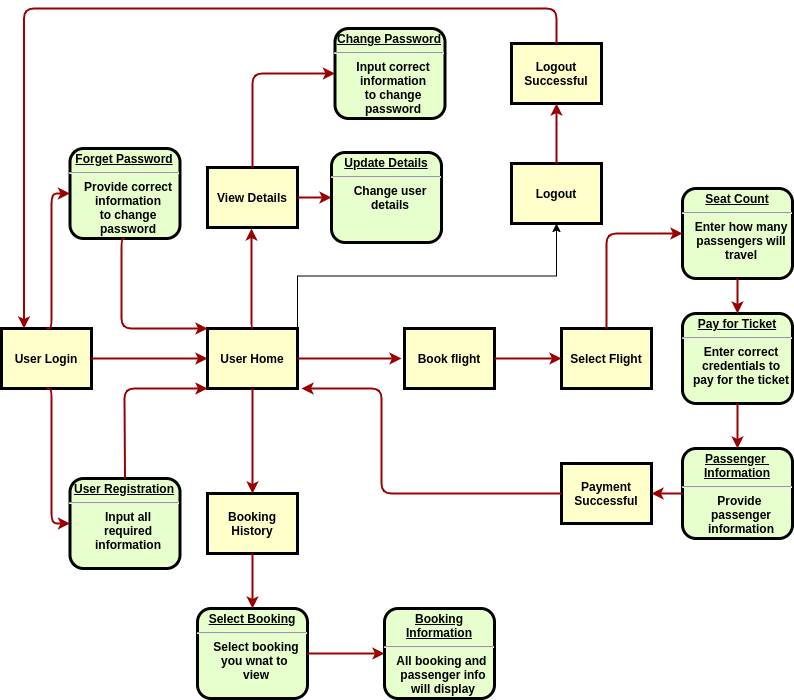

The diagram above was exported from draw.io. Its source (the exported page's mxGraphModel, read from the mxfile embedded in the PNG):
<mxGraphModel dx="1583" dy="847" grid="1" gridSize="10" guides="1" tooltips="1" connect="1" arrows="1" fold="1" page="1" pageScale="1" pageWidth="826" pageHeight="1169" background="#ffffff" math="0" shadow="0">
  <root>
    <mxCell id="0" />
    <mxCell id="1" parent="0" />
    <mxCell id="I8OADPkr-sI9nC4aPmxN-96" value="User Login" style="whiteSpace=wrap;align=center;verticalAlign=middle;fontStyle=1;strokeWidth=3;fillColor=#FFFFCC" vertex="1" parent="1">
      <mxGeometry x="17.99999999999997" y="340" width="90" height="60" as="geometry" />
    </mxCell>
    <mxCell id="I8OADPkr-sI9nC4aPmxN-97" value="&lt;p style=&quot;margin: 0px ; margin-top: 4px ; text-align: center ; text-decoration: underline&quot;&gt;&lt;strong&gt;Forget Password&lt;/strong&gt;&lt;/p&gt;&lt;hr&gt;&lt;p style=&quot;margin: 0px ; margin-left: 8px&quot;&gt;Provide correct&lt;/p&gt;&lt;p style=&quot;margin: 0px ; margin-left: 8px&quot;&gt;information&lt;/p&gt;&lt;p style=&quot;margin: 0px ; margin-left: 8px&quot;&gt;to change&lt;/p&gt;&lt;p style=&quot;margin: 0px ; margin-left: 8px&quot;&gt;password&lt;/p&gt;" style="verticalAlign=middle;align=center;overflow=fill;fontSize=12;fontFamily=Helvetica;html=1;rounded=1;fontStyle=1;strokeWidth=3;fillColor=#E6FFCC" vertex="1" parent="1">
      <mxGeometry x="86.49999999999991" y="160" width="110" height="90" as="geometry" />
    </mxCell>
    <mxCell id="I8OADPkr-sI9nC4aPmxN-98" value="&lt;p style=&quot;margin: 0px ; margin-top: 4px ; text-align: center ; text-decoration: underline&quot;&gt;&lt;strong&gt;User Registration&lt;/strong&gt;&lt;/p&gt;&lt;hr&gt;&lt;p style=&quot;margin: 0px ; margin-left: 8px&quot;&gt;Input all&lt;/p&gt;&lt;p style=&quot;margin: 0px ; margin-left: 8px&quot;&gt;required&lt;/p&gt;&lt;p style=&quot;margin: 0px ; margin-left: 8px&quot;&gt;information&lt;/p&gt;" style="verticalAlign=middle;align=center;overflow=fill;fontSize=12;fontFamily=Helvetica;html=1;rounded=1;fontStyle=1;strokeWidth=3;fillColor=#E6FFCC" vertex="1" parent="1">
      <mxGeometry x="86.49999999999989" y="490" width="110" height="90" as="geometry" />
    </mxCell>
    <mxCell id="I8OADPkr-sI9nC4aPmxN-141" style="edgeStyle=orthogonalEdgeStyle;rounded=0;orthogonalLoop=1;jettySize=auto;html=1;exitX=1;exitY=0;exitDx=0;exitDy=0;entryX=0.5;entryY=1;entryDx=0;entryDy=0;" edge="1" parent="1" source="I8OADPkr-sI9nC4aPmxN-99" target="I8OADPkr-sI9nC4aPmxN-117">
      <mxGeometry relative="1" as="geometry" />
    </mxCell>
    <mxCell id="I8OADPkr-sI9nC4aPmxN-99" value="User Home" style="whiteSpace=wrap;align=center;verticalAlign=middle;fontStyle=1;strokeWidth=3;fillColor=#FFFFCC" vertex="1" parent="1">
      <mxGeometry x="224.00000000000006" y="340" width="90" height="60" as="geometry" />
    </mxCell>
    <mxCell id="I8OADPkr-sI9nC4aPmxN-100" value="" style="edgeStyle=elbowEdgeStyle;elbow=horizontal;strokeColor=#990000;strokeWidth=2;exitX=0.5;exitY=0;exitDx=0;exitDy=0;entryX=0;entryY=0.5;entryDx=0;entryDy=0;" edge="1" parent="1" source="I8OADPkr-sI9nC4aPmxN-96" target="I8OADPkr-sI9nC4aPmxN-97">
      <mxGeometry width="100" height="100" relative="1" as="geometry">
        <mxPoint x="262" y="-30" as="sourcePoint" />
        <mxPoint x="371.5" y="50" as="targetPoint" />
        <Array as="points">
          <mxPoint x="68" y="260" />
        </Array>
      </mxGeometry>
    </mxCell>
    <mxCell id="I8OADPkr-sI9nC4aPmxN-101" value="" style="edgeStyle=elbowEdgeStyle;elbow=horizontal;strokeColor=#990000;strokeWidth=2;exitX=0.5;exitY=1;exitDx=0;exitDy=0;entryX=0;entryY=0.5;entryDx=0;entryDy=0;" edge="1" parent="1" source="I8OADPkr-sI9nC4aPmxN-96" target="I8OADPkr-sI9nC4aPmxN-98">
      <mxGeometry width="100" height="100" relative="1" as="geometry">
        <mxPoint x="73" y="360" as="sourcePoint" />
        <mxPoint x="68" y="580" as="targetPoint" />
        <Array as="points">
          <mxPoint x="68" y="460" />
        </Array>
      </mxGeometry>
    </mxCell>
    <mxCell id="I8OADPkr-sI9nC4aPmxN-103" value="View Details" style="whiteSpace=wrap;align=center;verticalAlign=middle;fontStyle=1;strokeWidth=3;fillColor=#FFFFCC" vertex="1" parent="1">
      <mxGeometry x="224.00000000000006" y="179" width="90" height="60" as="geometry" />
    </mxCell>
    <mxCell id="I8OADPkr-sI9nC4aPmxN-104" value="&lt;p style=&quot;margin: 0px ; margin-top: 4px ; text-align: center ; text-decoration: underline&quot;&gt;Change Password&lt;/p&gt;&lt;hr&gt;&lt;p style=&quot;margin: 0px ; margin-left: 8px&quot;&gt;Input correct&lt;br&gt;information&lt;br&gt;to change&lt;br&gt;password&lt;/p&gt;" style="verticalAlign=middle;align=center;overflow=fill;fontSize=12;fontFamily=Helvetica;html=1;rounded=1;fontStyle=1;strokeWidth=3;fillColor=#E6FFCC" vertex="1" parent="1">
      <mxGeometry x="351.4999999999999" y="40" width="110" height="90" as="geometry" />
    </mxCell>
    <mxCell id="I8OADPkr-sI9nC4aPmxN-105" value="&lt;p style=&quot;margin: 0px ; margin-top: 4px ; text-align: center ; text-decoration: underline&quot;&gt;Update Details&lt;/p&gt;&lt;hr&gt;&lt;p style=&quot;margin: 0px ; margin-left: 8px&quot;&gt;Change user&lt;/p&gt;&lt;p style=&quot;margin: 0px ; margin-left: 8px&quot;&gt;details&lt;/p&gt;&lt;p style=&quot;margin: 0px ; margin-left: 8px&quot;&gt;&lt;br&gt;&lt;/p&gt;" style="verticalAlign=middle;align=center;overflow=fill;fontSize=12;fontFamily=Helvetica;html=1;rounded=1;fontStyle=1;strokeWidth=3;fillColor=#E6FFCC" vertex="1" parent="1">
      <mxGeometry x="347.9999999999999" y="164" width="110" height="90" as="geometry" />
    </mxCell>
    <mxCell id="I8OADPkr-sI9nC4aPmxN-106" value="Book flight" style="whiteSpace=wrap;align=center;verticalAlign=middle;fontStyle=1;strokeWidth=3;fillColor=#FFFFCC" vertex="1" parent="1">
      <mxGeometry x="421.00000000000006" y="340" width="90" height="60" as="geometry" />
    </mxCell>
    <mxCell id="I8OADPkr-sI9nC4aPmxN-107" value="Select Flight" style="whiteSpace=wrap;align=center;verticalAlign=middle;fontStyle=1;strokeWidth=3;fillColor=#FFFFCC" vertex="1" parent="1">
      <mxGeometry x="578" y="340" width="90" height="60" as="geometry" />
    </mxCell>
    <mxCell id="I8OADPkr-sI9nC4aPmxN-109" value="&lt;p style=&quot;margin: 0px ; margin-top: 4px ; text-align: center ; text-decoration: underline&quot;&gt;Seat Count&lt;/p&gt;&lt;hr&gt;&lt;p style=&quot;margin: 0px ; margin-left: 8px&quot;&gt;Enter how many&lt;/p&gt;&lt;p style=&quot;margin: 0px ; margin-left: 8px&quot;&gt;passengers will&lt;/p&gt;&lt;p style=&quot;margin: 0px ; margin-left: 8px&quot;&gt;travel&lt;/p&gt;" style="verticalAlign=middle;align=center;overflow=fill;fontSize=12;fontFamily=Helvetica;html=1;rounded=1;fontStyle=1;strokeWidth=3;fillColor=#E6FFCC" vertex="1" parent="1">
      <mxGeometry x="698.9999999999999" y="200" width="110" height="90" as="geometry" />
    </mxCell>
    <mxCell id="I8OADPkr-sI9nC4aPmxN-110" value="&lt;p style=&quot;margin: 0px ; margin-top: 4px ; text-align: center ; text-decoration: underline&quot;&gt;Passenger&amp;nbsp;&lt;br&gt;Information&lt;/p&gt;&lt;hr&gt;&lt;p style=&quot;margin: 0px ; margin-left: 8px&quot;&gt;Provide&amp;nbsp;&lt;br&gt;passenger&lt;/p&gt;&lt;p style=&quot;margin: 0px ; margin-left: 8px&quot;&gt;information&lt;/p&gt;" style="verticalAlign=middle;align=center;overflow=fill;fontSize=12;fontFamily=Helvetica;html=1;rounded=1;fontStyle=1;strokeWidth=3;fillColor=#E6FFCC" vertex="1" parent="1">
      <mxGeometry x="698.9999999999999" y="460" width="110" height="90" as="geometry" />
    </mxCell>
    <mxCell id="I8OADPkr-sI9nC4aPmxN-111" value="&lt;p style=&quot;margin: 0px ; margin-top: 4px ; text-align: center ; text-decoration: underline&quot;&gt;Pay for Ticket&lt;/p&gt;&lt;hr&gt;&lt;p style=&quot;margin: 0px ; margin-left: 8px&quot;&gt;Enter correct&lt;br&gt;credentials to&lt;br&gt;pay for the ticket&lt;/p&gt;" style="verticalAlign=middle;align=center;overflow=fill;fontSize=12;fontFamily=Helvetica;html=1;rounded=1;fontStyle=1;strokeWidth=3;fillColor=#E6FFCC" vertex="1" parent="1">
      <mxGeometry x="698.9999999999999" y="325" width="110" height="90" as="geometry" />
    </mxCell>
    <mxCell id="I8OADPkr-sI9nC4aPmxN-112" value="Payment Successful" style="whiteSpace=wrap;align=center;verticalAlign=middle;fontStyle=1;strokeWidth=3;fillColor=#FFFFCC" vertex="1" parent="1">
      <mxGeometry x="578" y="475" width="90" height="60" as="geometry" />
    </mxCell>
    <mxCell id="I8OADPkr-sI9nC4aPmxN-113" value="Booking History" style="whiteSpace=wrap;align=center;verticalAlign=middle;fontStyle=1;strokeWidth=3;fillColor=#FFFFCC" vertex="1" parent="1">
      <mxGeometry x="224.00000000000006" y="505" width="90" height="60" as="geometry" />
    </mxCell>
    <mxCell id="I8OADPkr-sI9nC4aPmxN-115" value="&lt;p style=&quot;margin: 0px ; margin-top: 4px ; text-align: center ; text-decoration: underline&quot;&gt;Select Booking&lt;/p&gt;&lt;hr&gt;&lt;p style=&quot;margin: 0px ; margin-left: 8px&quot;&gt;Select booking&lt;br&gt;you wnat to&amp;nbsp;&lt;br&gt;view&lt;/p&gt;" style="verticalAlign=middle;align=center;overflow=fill;fontSize=12;fontFamily=Helvetica;html=1;rounded=1;fontStyle=1;strokeWidth=3;fillColor=#E6FFCC" vertex="1" parent="1">
      <mxGeometry x="213.9999999999999" y="620" width="110" height="90" as="geometry" />
    </mxCell>
    <mxCell id="I8OADPkr-sI9nC4aPmxN-116" value="&lt;p style=&quot;margin: 0px ; margin-top: 4px ; text-align: center ; text-decoration: underline&quot;&gt;Booking&lt;br&gt;Information&lt;/p&gt;&lt;hr&gt;&lt;p style=&quot;margin: 0px ; margin-left: 8px&quot;&gt;All booking and&amp;nbsp;&lt;/p&gt;&lt;p style=&quot;margin: 0px ; margin-left: 8px&quot;&gt;passenger info&lt;br&gt;will display&lt;/p&gt;" style="verticalAlign=middle;align=center;overflow=fill;fontSize=12;fontFamily=Helvetica;html=1;rounded=1;fontStyle=1;strokeWidth=3;fillColor=#E6FFCC" vertex="1" parent="1">
      <mxGeometry x="400.9999999999999" y="620" width="110" height="90" as="geometry" />
    </mxCell>
    <mxCell id="I8OADPkr-sI9nC4aPmxN-117" value="Logout" style="whiteSpace=wrap;align=center;verticalAlign=middle;fontStyle=1;strokeWidth=3;fillColor=#FFFFCC" vertex="1" parent="1">
      <mxGeometry x="528" y="175" width="90" height="60" as="geometry" />
    </mxCell>
    <mxCell id="I8OADPkr-sI9nC4aPmxN-118" value="Logout Successful" style="whiteSpace=wrap;align=center;verticalAlign=middle;fontStyle=1;strokeWidth=3;fillColor=#FFFFCC" vertex="1" parent="1">
      <mxGeometry x="528" y="55" width="90" height="60" as="geometry" />
    </mxCell>
    <mxCell id="I8OADPkr-sI9nC4aPmxN-119" value="" style="edgeStyle=elbowEdgeStyle;elbow=horizontal;strokeColor=#990000;strokeWidth=2;exitX=1;exitY=0.5;exitDx=0;exitDy=0;" edge="1" parent="1" source="I8OADPkr-sI9nC4aPmxN-99">
      <mxGeometry width="100" height="100" relative="1" as="geometry">
        <mxPoint x="73" y="350" as="sourcePoint" />
        <mxPoint x="418" y="370" as="targetPoint" />
        <Array as="points">
          <mxPoint x="358" y="370" />
        </Array>
      </mxGeometry>
    </mxCell>
    <mxCell id="I8OADPkr-sI9nC4aPmxN-120" value="" style="edgeStyle=elbowEdgeStyle;elbow=horizontal;strokeColor=#990000;strokeWidth=2;exitX=1;exitY=0.5;exitDx=0;exitDy=0;" edge="1" parent="1" source="I8OADPkr-sI9nC4aPmxN-103">
      <mxGeometry width="100" height="100" relative="1" as="geometry">
        <mxPoint x="83" y="360" as="sourcePoint" />
        <mxPoint x="348" y="209" as="targetPoint" />
        <Array as="points" />
      </mxGeometry>
    </mxCell>
    <mxCell id="I8OADPkr-sI9nC4aPmxN-121" value="" style="edgeStyle=elbowEdgeStyle;elbow=horizontal;strokeColor=#990000;strokeWidth=2;exitX=0.5;exitY=0;exitDx=0;exitDy=0;entryX=0;entryY=0.5;entryDx=0;entryDy=0;" edge="1" parent="1" source="I8OADPkr-sI9nC4aPmxN-103" target="I8OADPkr-sI9nC4aPmxN-104">
      <mxGeometry width="100" height="100" relative="1" as="geometry">
        <mxPoint x="93" y="370" as="sourcePoint" />
        <mxPoint x="116.5" y="235" as="targetPoint" />
        <Array as="points">
          <mxPoint x="269" y="100" />
        </Array>
      </mxGeometry>
    </mxCell>
    <mxCell id="I8OADPkr-sI9nC4aPmxN-122" value="" style="edgeStyle=elbowEdgeStyle;elbow=horizontal;strokeColor=#990000;strokeWidth=2;entryX=0;entryY=0.5;entryDx=0;entryDy=0;exitX=1;exitY=0.5;exitDx=0;exitDy=0;" edge="1" parent="1" source="I8OADPkr-sI9nC4aPmxN-96" target="I8OADPkr-sI9nC4aPmxN-99">
      <mxGeometry width="100" height="100" relative="1" as="geometry">
        <mxPoint x="168" y="310" as="sourcePoint" />
        <mxPoint x="126.5" y="245" as="targetPoint" />
        <Array as="points">
          <mxPoint x="168" y="360" />
        </Array>
      </mxGeometry>
    </mxCell>
    <mxCell id="I8OADPkr-sI9nC4aPmxN-125" value="" style="edgeStyle=elbowEdgeStyle;elbow=horizontal;strokeColor=#990000;strokeWidth=2;exitX=0.5;exitY=1;exitDx=0;exitDy=0;entryX=0.5;entryY=0;entryDx=0;entryDy=0;" edge="1" parent="1" source="I8OADPkr-sI9nC4aPmxN-111" target="I8OADPkr-sI9nC4aPmxN-110">
      <mxGeometry width="100" height="100" relative="1" as="geometry">
        <mxPoint x="324" y="379.9999999999998" as="sourcePoint" />
        <mxPoint x="428" y="379.9999999999998" as="targetPoint" />
        <Array as="points">
          <mxPoint x="754" y="440" />
        </Array>
      </mxGeometry>
    </mxCell>
    <mxCell id="I8OADPkr-sI9nC4aPmxN-126" value="" style="edgeStyle=elbowEdgeStyle;elbow=horizontal;strokeColor=#990000;strokeWidth=2;exitX=0.5;exitY=1;exitDx=0;exitDy=0;entryX=0.5;entryY=0;entryDx=0;entryDy=0;" edge="1" parent="1" source="I8OADPkr-sI9nC4aPmxN-109" target="I8OADPkr-sI9nC4aPmxN-111">
      <mxGeometry width="100" height="100" relative="1" as="geometry">
        <mxPoint x="334" y="389.9999999999998" as="sourcePoint" />
        <mxPoint x="438" y="389.9999999999998" as="targetPoint" />
        <Array as="points">
          <mxPoint x="754" y="300" />
        </Array>
      </mxGeometry>
    </mxCell>
    <mxCell id="I8OADPkr-sI9nC4aPmxN-127" value="" style="edgeStyle=elbowEdgeStyle;elbow=horizontal;strokeColor=#990000;strokeWidth=2;exitX=0.5;exitY=0;exitDx=0;exitDy=0;entryX=0;entryY=0.5;entryDx=0;entryDy=0;" edge="1" parent="1" source="I8OADPkr-sI9nC4aPmxN-107" target="I8OADPkr-sI9nC4aPmxN-109">
      <mxGeometry width="100" height="100" relative="1" as="geometry">
        <mxPoint x="564" y="439.9999999999998" as="sourcePoint" />
        <mxPoint x="668" y="439.9999999999998" as="targetPoint" />
        <Array as="points">
          <mxPoint x="623" y="300" />
        </Array>
      </mxGeometry>
    </mxCell>
    <mxCell id="I8OADPkr-sI9nC4aPmxN-128" value="" style="edgeStyle=elbowEdgeStyle;elbow=horizontal;strokeColor=#990000;strokeWidth=2;exitX=1;exitY=0.5;exitDx=0;exitDy=0;entryX=0;entryY=0.5;entryDx=0;entryDy=0;" edge="1" parent="1" source="I8OADPkr-sI9nC4aPmxN-106" target="I8OADPkr-sI9nC4aPmxN-107">
      <mxGeometry width="100" height="100" relative="1" as="geometry">
        <mxPoint x="354" y="409.9999999999998" as="sourcePoint" />
        <mxPoint x="458" y="409.9999999999998" as="targetPoint" />
        <Array as="points">
          <mxPoint x="538" y="370" />
          <mxPoint x="398" y="410" />
        </Array>
      </mxGeometry>
    </mxCell>
    <mxCell id="I8OADPkr-sI9nC4aPmxN-129" value="" style="edgeStyle=elbowEdgeStyle;elbow=horizontal;strokeColor=#990000;strokeWidth=2;exitX=0.5;exitY=1;exitDx=0;exitDy=0;entryX=0.5;entryY=0;entryDx=0;entryDy=0;" edge="1" parent="1" source="I8OADPkr-sI9nC4aPmxN-99" target="I8OADPkr-sI9nC4aPmxN-113">
      <mxGeometry width="100" height="100" relative="1" as="geometry">
        <mxPoint x="324" y="379.9999999999998" as="sourcePoint" />
        <mxPoint x="428" y="379.9999999999998" as="targetPoint" />
        <Array as="points" />
      </mxGeometry>
    </mxCell>
    <mxCell id="I8OADPkr-sI9nC4aPmxN-130" value="" style="edgeStyle=elbowEdgeStyle;elbow=horizontal;strokeColor=#990000;strokeWidth=2;exitX=0;exitY=0.5;exitDx=0;exitDy=0;" edge="1" parent="1" source="I8OADPkr-sI9nC4aPmxN-112">
      <mxGeometry width="100" height="100" relative="1" as="geometry">
        <mxPoint x="334" y="389.9999999999998" as="sourcePoint" />
        <mxPoint x="318" y="400" as="targetPoint" />
        <Array as="points">
          <mxPoint x="398" y="490" />
          <mxPoint x="269" y="430" />
          <mxPoint x="398" y="510" />
          <mxPoint x="298" y="500" />
          <mxPoint x="298" y="450" />
          <mxPoint x="378" y="480" />
          <mxPoint x="318" y="430" />
          <mxPoint x="358" y="440" />
          <mxPoint x="378" y="390" />
        </Array>
      </mxGeometry>
    </mxCell>
    <mxCell id="I8OADPkr-sI9nC4aPmxN-131" value="" style="edgeStyle=elbowEdgeStyle;elbow=horizontal;strokeColor=#990000;strokeWidth=2;exitX=0;exitY=0.5;exitDx=0;exitDy=0;entryX=1;entryY=0.5;entryDx=0;entryDy=0;" edge="1" parent="1" source="I8OADPkr-sI9nC4aPmxN-110" target="I8OADPkr-sI9nC4aPmxN-112">
      <mxGeometry width="100" height="100" relative="1" as="geometry">
        <mxPoint x="344" y="399.9999999999998" as="sourcePoint" />
        <mxPoint x="448" y="399.9999999999998" as="targetPoint" />
        <Array as="points">
          <mxPoint x="678" y="510" />
        </Array>
      </mxGeometry>
    </mxCell>
    <mxCell id="I8OADPkr-sI9nC4aPmxN-135" value="" style="edgeStyle=elbowEdgeStyle;elbow=horizontal;strokeColor=#990000;strokeWidth=2;exitX=0.5;exitY=1;exitDx=0;exitDy=0;entryX=0;entryY=0;entryDx=0;entryDy=0;" edge="1" parent="1" source="I8OADPkr-sI9nC4aPmxN-97" target="I8OADPkr-sI9nC4aPmxN-99">
      <mxGeometry width="100" height="100" relative="1" as="geometry">
        <mxPoint x="73" y="349.9999999999998" as="sourcePoint" />
        <mxPoint x="96.49999999999977" y="215" as="targetPoint" />
        <Array as="points">
          <mxPoint x="138" y="250" />
        </Array>
      </mxGeometry>
    </mxCell>
    <mxCell id="I8OADPkr-sI9nC4aPmxN-136" value="" style="edgeStyle=elbowEdgeStyle;elbow=horizontal;strokeColor=#990000;strokeWidth=2;entryX=0;entryY=1;entryDx=0;entryDy=0;exitX=0.5;exitY=0;exitDx=0;exitDy=0;" edge="1" parent="1" source="I8OADPkr-sI9nC4aPmxN-98" target="I8OADPkr-sI9nC4aPmxN-99">
      <mxGeometry width="100" height="100" relative="1" as="geometry">
        <mxPoint x="118" y="379.9999999999998" as="sourcePoint" />
        <mxPoint x="234" y="379.9999999999998" as="targetPoint" />
        <Array as="points">
          <mxPoint x="141" y="440" />
        </Array>
      </mxGeometry>
    </mxCell>
    <mxCell id="I8OADPkr-sI9nC4aPmxN-137" value="" style="edgeStyle=elbowEdgeStyle;elbow=horizontal;strokeColor=#990000;strokeWidth=2;exitX=0.5;exitY=1;exitDx=0;exitDy=0;entryX=0.5;entryY=0;entryDx=0;entryDy=0;" edge="1" parent="1" source="I8OADPkr-sI9nC4aPmxN-113" target="I8OADPkr-sI9nC4aPmxN-115">
      <mxGeometry width="100" height="100" relative="1" as="geometry">
        <mxPoint x="279" y="409.9999999999998" as="sourcePoint" />
        <mxPoint x="279" y="514.9999999999998" as="targetPoint" />
        <Array as="points" />
      </mxGeometry>
    </mxCell>
    <mxCell id="I8OADPkr-sI9nC4aPmxN-138" value="" style="edgeStyle=elbowEdgeStyle;elbow=horizontal;strokeColor=#990000;strokeWidth=2;exitX=1;exitY=0.5;exitDx=0;exitDy=0;entryX=0;entryY=0.5;entryDx=0;entryDy=0;" edge="1" parent="1" source="I8OADPkr-sI9nC4aPmxN-115" target="I8OADPkr-sI9nC4aPmxN-116">
      <mxGeometry width="100" height="100" relative="1" as="geometry">
        <mxPoint x="279" y="575" as="sourcePoint" />
        <mxPoint x="279" y="630" as="targetPoint" />
        <Array as="points" />
      </mxGeometry>
    </mxCell>
    <mxCell id="I8OADPkr-sI9nC4aPmxN-139" value="" style="edgeStyle=elbowEdgeStyle;elbow=horizontal;strokeColor=#990000;strokeWidth=2;exitX=0.5;exitY=0;exitDx=0;exitDy=0;" edge="1" parent="1" source="I8OADPkr-sI9nC4aPmxN-99">
      <mxGeometry width="100" height="100" relative="1" as="geometry">
        <mxPoint x="268" y="300" as="sourcePoint" />
        <mxPoint x="268" y="240" as="targetPoint" />
        <Array as="points">
          <mxPoint x="268" y="290" />
        </Array>
      </mxGeometry>
    </mxCell>
    <mxCell id="I8OADPkr-sI9nC4aPmxN-142" value="" style="edgeStyle=elbowEdgeStyle;elbow=horizontal;strokeColor=#990000;strokeWidth=2;exitX=0.5;exitY=0;exitDx=0;exitDy=0;entryX=0.5;entryY=1;entryDx=0;entryDy=0;" edge="1" parent="1" source="I8OADPkr-sI9nC4aPmxN-117" target="I8OADPkr-sI9nC4aPmxN-118">
      <mxGeometry width="100" height="100" relative="1" as="geometry">
        <mxPoint x="279" y="189" as="sourcePoint" />
        <mxPoint x="361.5" y="95" as="targetPoint" />
        <Array as="points">
          <mxPoint x="573" y="150" />
        </Array>
      </mxGeometry>
    </mxCell>
    <mxCell id="I8OADPkr-sI9nC4aPmxN-143" value="" style="edgeStyle=elbowEdgeStyle;elbow=horizontal;strokeColor=#990000;strokeWidth=2;exitX=0.5;exitY=0;exitDx=0;exitDy=0;entryX=0.25;entryY=0;entryDx=0;entryDy=0;" edge="1" parent="1" source="I8OADPkr-sI9nC4aPmxN-118" target="I8OADPkr-sI9nC4aPmxN-96">
      <mxGeometry width="100" height="100" relative="1" as="geometry">
        <mxPoint x="583" y="185" as="sourcePoint" />
        <mxPoint x="583" y="125" as="targetPoint" />
        <Array as="points">
          <mxPoint x="78" y="20" />
          <mxPoint x="583" y="160" />
        </Array>
      </mxGeometry>
    </mxCell>
  </root>
</mxGraphModel>